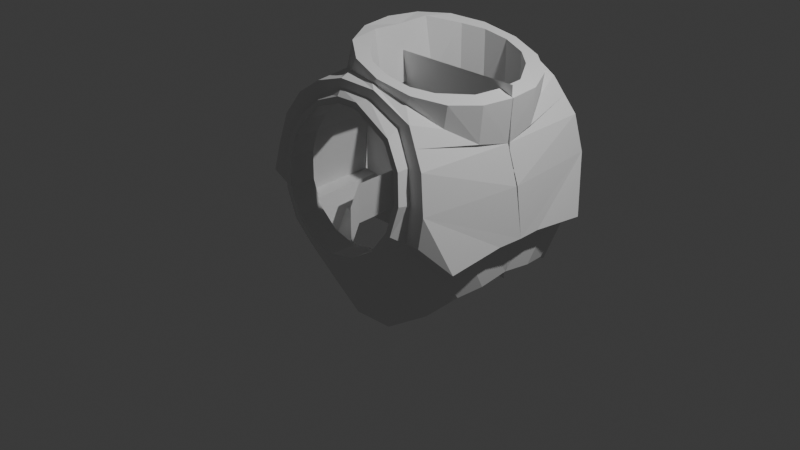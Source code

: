 # Source: torso_by_curves.blend  (saved by Blender 4.2.66; exported with 4.5.12 LTS)
import bpy
from mathutils import Matrix  # noqa: F401  (used for matrix-valued properties, if any)

bpy.ops.wm.read_factory_settings(use_empty=True)
scene = bpy.context.scene
scene.name = 'Scene'

# ---- collections
col_collection = bpy.data.collections.new('Collection'); scene.collection.children.link(col_collection)

# ---- world
world_world = bpy.data.worlds.new('World'); scene.world = world_world
world_world.use_nodes = True; world_world.node_tree.nodes.clear()
_N = world_world.node_tree.nodes; _L = world_world.node_tree.links
n0 = _N.new('ShaderNodeOutputWorld'); n0.name = 'World Output'; n0.location = (300, 300)
n1 = _N.new('ShaderNodeBackground'); n1.name = 'Background'; n1.location = (10, 300)
n1.inputs[0].default_value = (0.05088, 0.05088, 0.05088, 1.0)
_L.new(n1.outputs[0], n0.inputs[0])
n0.is_active_output = True
world_world.color = (0.05088, 0.05088, 0.05088)
world_world.sun_shadow_jitter_overblur = 0.0

# ---- cameras
cam_camera = bpy.data.cameras.new('Camera')
cam_camera.clip_end = 100.0
cam_camera.ortho_scale = 7.314

# ---- lights
light_light = bpy.data.lights.new('Light', 'POINT')
light_light.energy = 1000.0
light_light.shadow_soft_size = 0.1

# ---- meshes
me_circle_001 = bpy.data.meshes.new('Circle.001')
me_circle_001.from_pydata([(-0.08634, 1.808, 1.624), (-0.4875, 1.683, 1.616), (-0.7996, 1.467, 1.616), (-1.016, 1.142, 1.616), (-1.093, 0.7594, 1.616), (-1.123, 0.3884, 1.63), (-1.165, -0.04052, 1.172), (0.4379, 1.794, 1.594), (0.9806, 1.526, 1.515), (1.277, 1.066, 1.539), (1.375, 0.5689, 1.52), (1.344, 0.1812, 1.5), (-0.828, 0.717, 1.596), (-1.165, 0.1857, 0.04886), (-0.9616, 0.03977, 0.6771), (-1.165, 0.06107, 0.6806), (0.0932, -1.195, 1.091), (1.406, -0.3729, -0.05046), (-0.4471, -0.9766, 1.029), (1.406, -0.4948, 0.3503), (0.6683, -1.158, 1.111), (1.124, -0.863, 0.9661), (1.329, -0.6012, 0.6805), (-0.7921, -0.5629, 0.7897), (-0.8739, -0.1963, 0.5895), (-0.03206, 1.612, 1.7), (-0.3731, 1.477, 1.7), (-0.6473, 1.216, 1.7), (-0.7869, 0.9502, 1.7), (-0.8468, 0.6492, 1.7), (-0.7707, 0.2665, 1.7), (-0.5539, -0.05794, 1.7), (-0.2295, -0.2747, 1.7), (0.1532, -0.3508, 1.7), (0.5359, -0.2747, 1.7), (0.8603, -0.05794, 1.7), (1.077, 0.2665, 1.7), (1.153, 0.6492, 1.7), (1.077, 1.032, 1.7), (0.8603, 1.356, 1.7), (0.2914, 1.622, 1.7), (-0.8511, 0.3781, 1.603), (1.136, 0.1662, 1.488), (1.162, 0.6468, 1.529), (1.079, 1.068, 1.546), (0.8278, 1.458, 1.525), (0.3676, 1.686, 1.592), (-0.7789, 1.06, 1.599), (-0.6198, 1.323, 1.597), (-0.3429, 1.561, 1.606), (-0.07679, 1.697, 1.617), (-1.123, 0.6361, 0.1229), (-1.093, 0.7594, 1.616), (-0.9753, -0.08312, 1.165), (-0.9479, 0.1857, 0.04886), (1.593, -0.1236, 1.132), (1.385, -0.183, 1.112), (1.622, 0.1521, 0.0346), (1.479, 0.08599, 0.02373), (-0.8739, -0.08353, 0.004601), (1.593, 0.08611, 0.365), (1.45, 0.02322, 0.3346), (1.593, -0.01148, 0.722), (1.45, -0.07436, 0.6917), (-0.7996, 1.684, 0.295), (-1.016, 1.368, 0.2431), (-1.093, 0.9951, 0.1819), (1.355, 1.284, 0.2239), (1.523, 0.7943, 0.1489), (1.129, 1.296, 1.527), (1.309, 1.306, 0.678), (1.115, 1.477, 1.093), (0.7685, 1.699, 1.387), (0.3097, 1.851, 1.503), (-0.1582, 1.872, 1.416), (-0.5261, 1.797, 1.145), (-0.7425, 1.724, 0.7466), (-0.8111, 1.74, 0.2933), (0.9687, 1.194, 1.7), (0.9532, 1.263, 1.535), (-0.6944, 2.363, 0.3958), (-0.6281, 2.274, 0.837), (-0.4191, 2.16, 1.205), (-0.06372, 2.031, 1.442), (0.3882, 1.905, 1.512), (0.8314, 1.81, 1.405), (1.166, 1.768, 1.14), (1.353, 1.784, 0.7564), (1.398, 1.845, 0.3161), (-0.4768, 2.314, 0.3899), (-0.4603, 2.265, 0.816), (-0.1686, 2.107, 1.14), (0.07399, 2.019, 1.302), (0.3824, 1.933, 1.35), (0.685, 1.868, 1.277), (0.9131, 1.84, 1.096), (1.166, 1.856, 0.7043), (1.197, 1.911, 0.3237), (-0.3565, 1.606, 0.2735), (-0.3401, 1.556, 0.7018), (-0.1686, 1.434, 1.029), (0.07399, 1.346, 1.191), (0.3824, 1.259, 1.239), (0.685, 1.194, 1.166), (0.9131, 1.166, 0.9855), (1.041, 1.177, 0.7234), (1.072, 1.253, 0.2155), (0.1467, -1.059, 0.9802), (1.184, -0.3997, -0.0561), (-0.2563, -0.8956, 0.9342), (1.126, -0.5363, 0.4279), (0.5758, -1.031, 0.9956), (0.9157, -0.8109, 0.8873), (1.069, -0.6156, 0.6742), (-0.5137, -0.587, 0.7557), (-0.5747, -0.3136, 0.6063), (-0.5997, -0.2031, -0.02379), (0.1467, -0.509, 1.071), (1.184, 0.07693, 0.02224), (-0.2563, -0.3459, 1.025), (1.126, 0.01343, 0.5182), (0.5758, -0.4816, 1.086), (0.9157, -0.2612, 0.9776), (1.069, -0.06587, 0.7645), (-0.5137, -0.03731, 0.846), (-0.5747, 0.2361, 0.6967), (-0.5997, 0.3465, 0.06656), (-0.0173, 1.54, 1.7), (-0.3322, 1.415, 1.7), (-0.5855, 1.174, 1.7), (-0.7145, 0.9283, 1.7), (-0.7698, 0.6502, 1.7), (-0.6995, 0.2968, 1.7), (-0.4993, -0.002818, 1.7), (-0.1996, -0.203, 1.7), (0.1538, -0.2733, 1.7), (0.5072, -0.203, 1.7), (0.8069, -0.002818, 1.7), (1.007, 0.2968, 1.7), (1.077, 0.6502, 1.7), (1.007, 1.004, 1.7), (0.8069, 1.303, 1.7), (0.2814, 1.548, 1.7), (0.907, 1.153, 1.7), (-0.0173, 1.597, 1.35), (-0.3322, 1.472, 1.35), (-0.5855, 1.232, 1.35), (-0.7145, 0.9858, 1.35), (-0.7698, 0.7077, 1.35), (-0.6995, 0.3543, 1.35), (-0.4993, 0.05467, 1.35), (-0.1996, -0.1455, 1.35), (0.1538, -0.2158, 1.35), (0.5072, -0.1455, 1.35), (0.8069, 0.05467, 1.35), (1.007, 0.3543, 1.35), (1.077, 0.7077, 1.35), (1.007, 1.061, 1.35), (0.8069, 1.361, 1.35), (0.2814, 1.606, 1.35), (0.907, 1.211, 1.35)], [], [(23, 31, 30), (18, 16, 33, 32), (20, 34, 33, 16), (21, 35, 34, 20), (25, 50, 49, 26), (37, 43, 44, 38), (78, 79, 45, 39), (39, 45, 46, 40), (40, 46, 50, 25), (4, 5, 52), (8, 7, 46, 45), (1, 2, 48, 49), (69, 8, 45, 79), (52, 5, 41, 12), (2, 3, 47, 48), (10, 9, 44, 43), (7, 0, 50, 46), (3, 4, 12, 47), (11, 10, 43, 42), (0, 1, 49, 50), (41, 5, 6, 53), (15, 14, 53, 6), (11, 42, 56, 55), (60, 61, 58, 57), (13, 54, 14, 15), (54, 59, 24, 14), (24, 23, 53, 14), (23, 30, 41, 53), (29, 12, 41, 30), (28, 47, 12, 29), (27, 48, 47, 28), (26, 49, 48, 27), (23, 18, 32, 31), (36, 42, 43, 37), (62, 63, 61, 60), (17, 58, 61, 19), (55, 56, 63, 62), (19, 61, 63, 22), (22, 63, 56, 21), (36, 35, 21, 56, 42), (3, 2, 64, 65), (9, 10, 68, 67), (4, 3, 65, 66), (4, 66, 51, 5), (5, 51, 13, 15, 6), (11, 55, 62, 60, 57, 68, 10), (75, 76, 77, 64, 2, 1), (0, 74, 75, 1), (7, 73, 74, 0), (8, 72, 73, 7), (9, 69, 79, 44), (38, 44, 79, 78), (71, 72, 8, 69), (9, 67, 70, 71, 69), (67, 70, 87, 88), (70, 71, 86, 87), (72, 73, 84, 85), (74, 75, 82, 83), (76, 77, 80, 81), (71, 72, 85, 86), (73, 74, 83, 84), (75, 76, 81, 82), (85, 84, 93, 94), (83, 82, 91, 92), (81, 80, 89, 90), (86, 85, 94, 95), (84, 83, 92, 93), (82, 81, 90, 91), (88, 87, 96, 97), (87, 86, 95, 96), (95, 94, 103, 104), (93, 92, 101, 102), (91, 90, 99, 100), (97, 96, 105, 106), (96, 95, 104, 105), (94, 93, 102, 103), (92, 91, 100, 101), (90, 89, 98, 99), (16, 18, 109, 107), (20, 16, 107, 111), (23, 24, 115, 114), (21, 20, 111, 112), (17, 19, 110, 108), (24, 59, 116, 115), (22, 21, 112, 113), (19, 22, 113, 110), (18, 23, 114, 109), (108, 110, 120, 118), (115, 116, 126, 125), (113, 112, 122, 123), (110, 113, 123, 120), (109, 114, 124, 119), (107, 109, 119, 117), (111, 107, 117, 121), (114, 115, 125, 124), (112, 111, 121, 122), (33, 34, 136, 135), (26, 27, 129, 128), (34, 35, 137, 136), (27, 28, 130, 129), (35, 36, 138, 137), (28, 29, 131, 130), (36, 37, 139, 138), (29, 30, 132, 131), (78, 39, 141, 143), (37, 38, 140, 139), (30, 31, 133, 132), (38, 78, 143, 140), (31, 32, 134, 133), (39, 40, 142, 141), (32, 33, 135, 134), (25, 26, 128, 127), (40, 25, 127, 142), (140, 143, 160, 157), (133, 134, 151, 150), (141, 142, 159, 158), (134, 135, 152, 151), (127, 128, 145, 144), (142, 127, 144, 159), (135, 136, 153, 152), (128, 129, 146, 145), (143, 141, 158, 160), (136, 137, 154, 153), (129, 130, 147, 146), (137, 138, 155, 154), (130, 131, 148, 147), (138, 139, 156, 155), (131, 132, 149, 148), (139, 140, 157, 156), (132, 133, 150, 149)])
me_circle_001.update()
me_plane_001 = bpy.data.meshes.new('Plane.001')
me_plane_001.from_pydata([(-1.0, -1.0, 0.0), (1.0, -1.0, 0.0), (-1.0, 1.0, 0.0), (1.0, 1.0, 0.0)], [], [(0, 1, 3, 2)])
_uv = me_plane_001.uv_layers.new(name='UVMap')
_uv.uv.foreach_set('vector', [0.0, 0.0, 1.0, 0.0, 1.0, 1.0, 0.0, 1.0])
me_plane_001.update()

# ---- objects
ob_light = bpy.data.objects.new('Light', light_light)
ob_camera = bpy.data.objects.new('Camera', cam_camera)
ob_empty = bpy.data.objects.new('Empty', None)
ob_empty_001 = bpy.data.objects.new('Empty.001', None)
ob_empty_002 = bpy.data.objects.new('Empty.002', None)
ob_empty_003 = bpy.data.objects.new('Empty.003', None)
ob_circle_001 = bpy.data.objects.new('Circle.001', me_circle_001)
ob_plane = bpy.data.objects.new('Plane', me_plane_001)
ob_empty_004 = bpy.data.objects.new('Empty.004', None)

# ---- transforms, parenting, visibility, modifiers, constraints
ob_light.location = (4.076, 1.005, 5.904)
ob_light.rotation_euler = (0.6503, 0.05522, 1.866)
ob_light.lock_rotations_4d = False
ob_light.empty_display_type = 'ARROWS'
ob_light.color = (0.0, 0.0, 0.0, 0.0)
ob_light.lineart.crease_threshold = 0.0
ob_camera.location = (7.359, -6.926, 4.958)
ob_camera.rotation_euler = (1.109, 0.0, 0.8149)
ob_camera.lock_rotations_4d = False
ob_camera.empty_display_type = 'ARROWS'
ob_camera.color = (0.0, 0.0, 0.0, 0.0)
ob_camera.display_type = 'WIRE'
ob_camera.lineart.crease_threshold = 0.0
ob_empty.location = (-2.515, -0.001701, 0.1102)
ob_empty.rotation_euler = (1.571, -0.0, 1.571)
ob_empty.empty_display_type = 'IMAGE'
ob_empty.empty_display_size = 5.0
ob_empty.empty_image_depth = 'BACK'
ob_empty.empty_image_side = 'FRONT'
ob_empty_001.location = (-0.0002723, 2.502, 0.2732)
ob_empty_001.rotation_euler = (1.571, -0.0, 6.283)
ob_empty_001.empty_display_type = 'IMAGE'
ob_empty_001.empty_display_size = 5.0
ob_empty_001.empty_image_depth = 'BACK'
ob_empty_001.empty_image_side = 'FRONT'
ob_empty_002.location = (2.495, -0.0008948, 0.1108)
ob_empty_002.rotation_euler = (1.571, -0.0, 4.712)
ob_empty_002.empty_display_type = 'IMAGE'
ob_empty_002.empty_display_size = 5.0
ob_empty_002.empty_image_depth = 'BACK'
ob_empty_002.empty_image_side = 'FRONT'
ob_empty_003.location = (0.2775, 0.3334, -1.752)
ob_empty_003.rotation_euler = (0.0, -0.0, -1.571)
ob_empty_003.empty_display_type = 'IMAGE'
ob_empty_003.empty_display_size = 5.0
ob_empty_003.empty_image_depth = 'BACK'
ob_empty_003.show_empty_image_perspective = False
ob_empty_003.empty_image_side = 'FRONT'
ob_circle_001.location = (3.553e-15, 0.3803, 3.725e-09)
ob_circle_001.rotation_euler = (1.408, -0.0, 0.0)
ob_circle_001.scale = (0.798, 0.798, 0.798)
_m = ob_circle_001.modifiers.new('Mirror', 'MIRROR')
_m.use_axis = (False, False, True)
_m.use_clip = True
_m.mirror_object = ob_plane
ob_plane.location = (0.1034, 0.3727, 0.6152)
ob_plane.rotation_euler = (1.571, -0.0, 0.0)
ob_empty_004.location = (0.09355, 0.368, 0.6208)

# ---- collection membership
col_collection.objects.link(ob_light)
col_collection.objects.link(ob_camera)
col_collection.objects.link(ob_empty)
col_collection.objects.link(ob_empty_001)
col_collection.objects.link(ob_empty_002)
col_collection.objects.link(ob_empty_003)
col_collection.objects.link(ob_circle_001)
col_collection.objects.link(ob_plane)
col_collection.objects.link(ob_empty_004)

# ---- scene / render settings (as saved in the file)
scene.camera = ob_camera
scene.frame_start = 1; scene.frame_end = 250; scene.frame_set(1)
scene.render.engine = 'BLENDER_EEVEE_NEXT'
bpy.context.view_layer.update()
